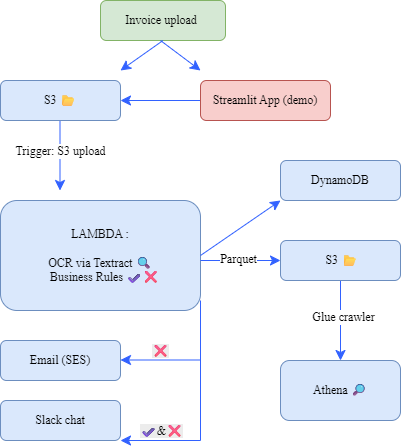

The diagram above was exported from draw.io. Its source (the exported page's mxGraphModel, read from the mxfile embedded in the PNG):
<mxGraphModel dx="464" dy="828" grid="1" gridSize="10" guides="1" tooltips="1" connect="1" arrows="1" fold="1" page="1" pageScale="1" pageWidth="850" pageHeight="1100" math="0" shadow="0">
  <root>
    <mxCell id="0" />
    <mxCell id="1" parent="0" />
    <mxCell id="hWX6m8pItwsPXU9frKXn-15" value="" style="edgeStyle=none;curved=1;rounded=0;orthogonalLoop=1;jettySize=auto;html=1;fontSize=12;startSize=8;endSize=8;fontFamily=Times New Roman;strokeColor=#3262FF;" edge="1" parent="1">
      <mxGeometry relative="1" as="geometry">
        <mxPoint x="139.5" y="160" as="sourcePoint" />
        <mxPoint x="139.5" y="230" as="targetPoint" />
      </mxGeometry>
    </mxCell>
    <mxCell id="hWX6m8pItwsPXU9frKXn-45" value="Trigger: S3 upload" style="edgeLabel;html=1;align=center;verticalAlign=middle;resizable=0;points=[];fontSize=12;fontFamily=Times New Roman;" vertex="1" connectable="0" parent="hWX6m8pItwsPXU9frKXn-15">
      <mxGeometry x="-0.1429" relative="1" as="geometry">
        <mxPoint as="offset" />
      </mxGeometry>
    </mxCell>
    <mxCell id="hWX6m8pItwsPXU9frKXn-4" value="S3&amp;nbsp;📂" style="rounded=1;whiteSpace=wrap;html=1;fillColor=#dae8fc;strokeColor=#6c8ebf;fontFamily=Times New Roman;" vertex="1" parent="1">
      <mxGeometry x="80" y="120" width="120" height="40" as="geometry" />
    </mxCell>
    <mxCell id="hWX6m8pItwsPXU9frKXn-6" value="LAMBDA :&lt;div&gt;&lt;br&gt;&lt;div&gt;&lt;div&gt;OCR via Textract 🔍&lt;/div&gt;&lt;div&gt;&amp;nbsp; &amp;nbsp;Business Rules ✔❌&lt;/div&gt;&lt;/div&gt;&lt;/div&gt;" style="rounded=1;whiteSpace=wrap;html=1;fillColor=#dae8fc;strokeColor=#6c8ebf;fontFamily=Times New Roman;" vertex="1" parent="1">
      <mxGeometry x="80" y="240" width="200" height="110" as="geometry" />
    </mxCell>
    <mxCell id="hWX6m8pItwsPXU9frKXn-24" value="" style="edgeStyle=none;curved=1;rounded=0;orthogonalLoop=1;jettySize=auto;html=1;fontSize=12;startSize=8;endSize=8;fontFamily=Times New Roman;strokeColor=#3262FF;" edge="1" parent="1" source="hWX6m8pItwsPXU9frKXn-7" target="hWX6m8pItwsPXU9frKXn-4">
      <mxGeometry relative="1" as="geometry" />
    </mxCell>
    <mxCell id="hWX6m8pItwsPXU9frKXn-7" value="Streamlit App (demo)" style="rounded=1;whiteSpace=wrap;html=1;fillColor=#f8cecc;strokeColor=#b85450;fontFamily=Times New Roman;" vertex="1" parent="1">
      <mxGeometry x="280" y="120" width="130" height="40" as="geometry" />
    </mxCell>
    <mxCell id="hWX6m8pItwsPXU9frKXn-12" value="Invoice upload&amp;nbsp;" style="rounded=1;whiteSpace=wrap;html=1;fillColor=#d5e8d4;strokeColor=#82b366;fontFamily=Times New Roman;" vertex="1" parent="1">
      <mxGeometry x="180" y="40" width="125" height="40" as="geometry" />
    </mxCell>
    <mxCell id="hWX6m8pItwsPXU9frKXn-13" value="Email (SES)" style="rounded=1;whiteSpace=wrap;html=1;fillColor=#dae8fc;strokeColor=#6c8ebf;fontFamily=Times New Roman;" vertex="1" parent="1">
      <mxGeometry x="80" y="380" width="120" height="40" as="geometry" />
    </mxCell>
    <mxCell id="hWX6m8pItwsPXU9frKXn-14" value="Slack chat" style="rounded=1;whiteSpace=wrap;html=1;fillColor=#dae8fc;strokeColor=#6c8ebf;fontFamily=Times New Roman;" vertex="1" parent="1">
      <mxGeometry x="80" y="440" width="120" height="40" as="geometry" />
    </mxCell>
    <mxCell id="hWX6m8pItwsPXU9frKXn-22" value="" style="endArrow=classic;html=1;rounded=0;fontSize=12;startSize=8;endSize=8;curved=1;fontFamily=Times New Roman;strokeColor=#3262FF;" edge="1" parent="1">
      <mxGeometry width="50" height="50" relative="1" as="geometry">
        <mxPoint x="240" y="80" as="sourcePoint" />
        <mxPoint x="280" y="110" as="targetPoint" />
      </mxGeometry>
    </mxCell>
    <mxCell id="hWX6m8pItwsPXU9frKXn-23" value="" style="endArrow=classic;html=1;rounded=0;fontSize=12;startSize=8;endSize=8;curved=1;exitX=0.5;exitY=1;exitDx=0;exitDy=0;fontFamily=Times New Roman;strokeColor=#3262FF;" edge="1" parent="1" source="hWX6m8pItwsPXU9frKXn-12">
      <mxGeometry width="50" height="50" relative="1" as="geometry">
        <mxPoint x="200" y="90" as="sourcePoint" />
        <mxPoint x="200" y="110" as="targetPoint" />
      </mxGeometry>
    </mxCell>
    <mxCell id="hWX6m8pItwsPXU9frKXn-36" value="" style="edgeStyle=none;curved=1;rounded=0;orthogonalLoop=1;jettySize=auto;html=1;fontSize=12;startSize=8;endSize=8;fontFamily=Times New Roman;strokeColor=#3262FF;" edge="1" parent="1" source="hWX6m8pItwsPXU9frKXn-25" target="hWX6m8pItwsPXU9frKXn-35">
      <mxGeometry relative="1" as="geometry" />
    </mxCell>
    <mxCell id="hWX6m8pItwsPXU9frKXn-43" value="Glue crawler" style="edgeLabel;html=1;align=center;verticalAlign=middle;resizable=0;points=[];fontSize=12;fontFamily=Times New Roman;" vertex="1" connectable="0" parent="hWX6m8pItwsPXU9frKXn-36">
      <mxGeometry x="-0.1" y="2" relative="1" as="geometry">
        <mxPoint as="offset" />
      </mxGeometry>
    </mxCell>
    <mxCell id="hWX6m8pItwsPXU9frKXn-25" value="&amp;nbsp;S3&amp;nbsp;📂" style="rounded=1;whiteSpace=wrap;html=1;fillColor=#dae8fc;strokeColor=#6c8ebf;fontFamily=Times New Roman;" vertex="1" parent="1">
      <mxGeometry x="360" y="280" width="120" height="40" as="geometry" />
    </mxCell>
    <mxCell id="hWX6m8pItwsPXU9frKXn-27" value="DynamoDB" style="rounded=1;whiteSpace=wrap;html=1;fillColor=#dae8fc;strokeColor=#6c8ebf;fontFamily=Times New Roman;" vertex="1" parent="1">
      <mxGeometry x="360" y="200" width="120" height="40" as="geometry" />
    </mxCell>
    <mxCell id="hWX6m8pItwsPXU9frKXn-29" value="" style="endArrow=none;html=1;rounded=0;fontSize=12;startSize=8;endSize=8;curved=1;fontFamily=Times New Roman;strokeColor=#3262FF;" edge="1" parent="1">
      <mxGeometry width="50" height="50" relative="1" as="geometry">
        <mxPoint x="280" y="480" as="sourcePoint" />
        <mxPoint x="280" y="340" as="targetPoint" />
      </mxGeometry>
    </mxCell>
    <mxCell id="hWX6m8pItwsPXU9frKXn-30" value="" style="endArrow=classic;html=1;rounded=0;fontSize=12;startSize=8;endSize=8;curved=1;fontFamily=Times New Roman;strokeColor=#3262FF;" edge="1" parent="1">
      <mxGeometry width="50" height="50" relative="1" as="geometry">
        <mxPoint x="280" y="480" as="sourcePoint" />
        <mxPoint x="200" y="480" as="targetPoint" />
      </mxGeometry>
    </mxCell>
    <mxCell id="hWX6m8pItwsPXU9frKXn-59" value="&lt;span style=&quot;text-wrap-mode: wrap; background-color: rgb(236, 236, 236);&quot;&gt;✔&amp;amp;❌&lt;/span&gt;" style="edgeLabel;html=1;align=center;verticalAlign=middle;resizable=0;points=[];fontSize=12;fontFamily=Times New Roman;" vertex="1" connectable="0" parent="hWX6m8pItwsPXU9frKXn-30">
      <mxGeometry x="-0.025" y="1" relative="1" as="geometry">
        <mxPoint x="-1" y="-11" as="offset" />
      </mxGeometry>
    </mxCell>
    <mxCell id="hWX6m8pItwsPXU9frKXn-31" value="" style="endArrow=classic;html=1;rounded=0;fontSize=12;startSize=8;endSize=8;curved=1;fontFamily=Times New Roman;strokeColor=#3262FF;" edge="1" parent="1">
      <mxGeometry width="50" height="50" relative="1" as="geometry">
        <mxPoint x="280" y="399.5" as="sourcePoint" />
        <mxPoint x="200" y="399.5" as="targetPoint" />
      </mxGeometry>
    </mxCell>
    <mxCell id="hWX6m8pItwsPXU9frKXn-60" value="&lt;span style=&quot;text-wrap-mode: wrap; background-color: rgb(236, 236, 236);&quot;&gt;❌&lt;/span&gt;" style="edgeLabel;html=1;align=center;verticalAlign=middle;resizable=0;points=[];fontSize=12;fontFamily=Times New Roman;" vertex="1" connectable="0" parent="hWX6m8pItwsPXU9frKXn-31">
      <mxGeometry x="0.1" y="2" relative="1" as="geometry">
        <mxPoint x="3" y="-11" as="offset" />
      </mxGeometry>
    </mxCell>
    <mxCell id="hWX6m8pItwsPXU9frKXn-33" value="" style="edgeStyle=none;curved=1;rounded=0;orthogonalLoop=1;jettySize=auto;html=1;fontSize=12;startSize=8;endSize=8;entryX=0;entryY=0.5;entryDx=0;entryDy=0;fontFamily=Times New Roman;strokeColor=#3262FF;" edge="1" parent="1" target="hWX6m8pItwsPXU9frKXn-25">
      <mxGeometry relative="1" as="geometry">
        <mxPoint x="280" y="300" as="sourcePoint" />
        <mxPoint x="340" y="370" as="targetPoint" />
      </mxGeometry>
    </mxCell>
    <mxCell id="hWX6m8pItwsPXU9frKXn-64" value="&lt;font&gt;Parquet&lt;/font&gt;" style="edgeLabel;html=1;align=center;verticalAlign=middle;resizable=0;points=[];fontSize=12;fontFamily=Times New Roman;" vertex="1" connectable="0" parent="hWX6m8pItwsPXU9frKXn-33">
      <mxGeometry x="-0.075" y="2" relative="1" as="geometry">
        <mxPoint as="offset" />
      </mxGeometry>
    </mxCell>
    <mxCell id="hWX6m8pItwsPXU9frKXn-34" style="edgeStyle=none;curved=1;rounded=0;orthogonalLoop=1;jettySize=auto;html=1;entryX=1;entryY=0.5;entryDx=0;entryDy=0;fontSize=12;startSize=8;endSize=8;fontFamily=Times New Roman;" edge="1" parent="1" source="hWX6m8pItwsPXU9frKXn-6" target="hWX6m8pItwsPXU9frKXn-6">
      <mxGeometry relative="1" as="geometry" />
    </mxCell>
    <mxCell id="hWX6m8pItwsPXU9frKXn-35" value="Athena&amp;nbsp;🔎" style="rounded=1;whiteSpace=wrap;html=1;fontFamily=Times New Roman;fillColor=#dae8fc;strokeColor=#6c8ebf;" vertex="1" parent="1">
      <mxGeometry x="360" y="400" width="120" height="60" as="geometry" />
    </mxCell>
    <mxCell id="hWX6m8pItwsPXU9frKXn-37" value="" style="edgeStyle=none;curved=1;rounded=0;orthogonalLoop=1;jettySize=auto;html=1;fontSize=12;startSize=8;endSize=8;entryX=0;entryY=1;entryDx=0;entryDy=0;exitX=1;exitY=0.5;exitDx=0;exitDy=0;fontFamily=Times New Roman;strokeColor=#3262FF;" edge="1" parent="1" source="hWX6m8pItwsPXU9frKXn-6" target="hWX6m8pItwsPXU9frKXn-27">
      <mxGeometry relative="1" as="geometry">
        <mxPoint x="310" y="220" as="sourcePoint" />
        <mxPoint x="390" y="220" as="targetPoint" />
      </mxGeometry>
    </mxCell>
  </root>
</mxGraphModel>